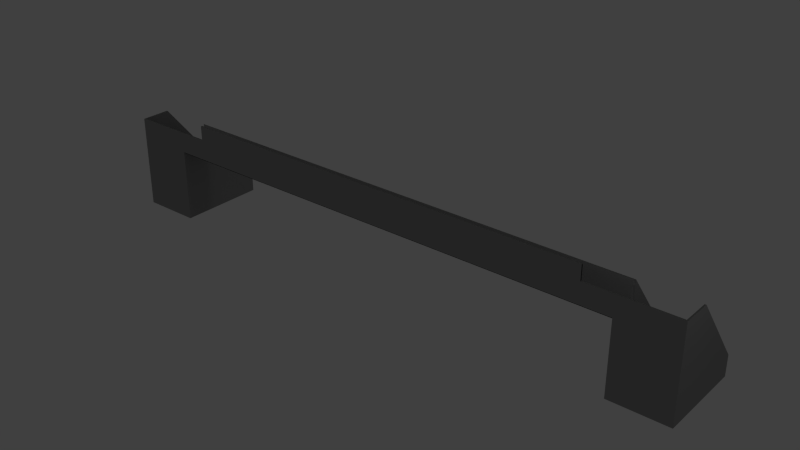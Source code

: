 # Source: NRO_Most.blend  (saved by Blender 2.75.0; exported with 4.5.12 LTS)
import bpy
from mathutils import Matrix  # noqa: F401  (used for matrix-valued properties, if any)

bpy.ops.wm.read_factory_settings(use_empty=True)
scene = bpy.context.scene
scene.name = 'Scene'

# ---- collections
col_collection_1 = bpy.data.collections.new('Collection 1'); scene.collection.children.link(col_collection_1)

# ---- materials (node trees are filled in below, after node groups)
mat_nrm_overpass = bpy.data.materials.new('NRM_overpass')
mat_nrm_overpass.alpha_threshold = 0.0
mat_nrm_overpass.use_transparent_shadow = False
mat_nrm_overpass.diffuse_color = (0.2957, 0.2957, 0.2957, 1.0)
mat_nrm_overpass.roughness = 0.5
mat_nrm_overpass_grey = bpy.data.materials.new('NRM_overpass.grey')
mat_nrm_overpass_grey.alpha_threshold = 0.0
mat_nrm_overpass_grey.use_transparent_shadow = False
mat_nrm_overpass_grey.diffuse_color = (0.04149, 0.04203, 0.04095, 1.0)
mat_nrm_overpass_grey.specular_color = (0.0, 0.0, 0.0)
mat_nrm_overpass_grey.roughness = 0.5

# ---- material node trees

# ---- world
world_world = bpy.data.worlds.new('World'); scene.world = world_world
world_world.color = (0.05088, 0.05088, 0.05088)
world_world.use_sun_shadow = False
world_world.sun_shadow_jitter_overblur = 0.0
world_world.cycles.sampling_method = 'MANUAL'
world_world.cycles.sample_map_resolution = 256

# ---- lights
light_hemi = bpy.data.lights.new('Hemi', 'SUN')
light_hemi.transmission_factor = 0.0
light_hemi.angle = 0.1993
light_hemi.energy = 1.0
light_hemi.shadow_buffer_clip_start = 0.5
light_hemi.shadow_soft_size = 0.1
light_hemi.shadow_cascade_max_distance = 1000.0
light_hemi.cycles.use_multiple_importance_sampling = False
light_lamp = bpy.data.lights.new('Lamp', 'POINT')
light_lamp.transmission_factor = 0.0
light_lamp.cutoff_distance = 30.0
light_lamp.energy = 100.0
light_lamp.shadow_buffer_clip_start = 1.001
light_lamp.shadow_soft_size = 0.1
light_lamp.shadow_maximum_resolution = 0.006
light_lamp.use_absolute_resolution = True
light_lamp.cycles.use_multiple_importance_sampling = False

# ---- meshes
me_nro_most = bpy.data.meshes.new('NRO_most')
me_nro_most.from_pydata([(-37.0, 1.9, 5.0), (-37.0, 2.0, 5.0), (-35.0, 2.0, 5.0), (-35.0, 1.9, 5.0), (-35.0, 1.9, 4.9), (-37.0, 1.9, 4.9), (-6.0, 1.9, 5.0), (-6.0, 0.1, 5.0), (-4.0, 0.1, 5.0), (-20.5, 1.9, 5.0), (-4.0, 2.0, 5.0), (-6.0, 2.0, 5.0), (-6.0, 0.0, 5.0), (-4.0, 0.0, 5.0), (-4.0, 1.9, 5.0), (-4.0, 0.1, 4.9), (-6.0, 1.9, 4.9), (-4.0, 1.9, 4.9), (-6.0, 0.1, 4.9), (-35.0, 0.0, 5.0), (-35.0, 0.1, 5.0), (-37.0, 0.0, 5.0), (-37.0, 0.1, 5.0), (-37.0, 0.1, 4.9), (-35.0, 0.1, 4.9), (-20.5, 2.0, 5.0), (-20.5, 0.0, 5.0), (-20.5, 0.1, 5.0), (-20.5, 1.9, 4.9), (-20.5, 0.1, 4.9), (-3.9, 6.0, 0.0), (-0.1, 0.2, 5.0), (-0.1, 6.0, 0.0), (-6.0, 1.8, 5.0), (-6.0, 0.2, 5.0), (-4.0, 0.2, 5.0), (-40.9, 0.1, 5.0), (-40.9, 6.0, 0.0), (-37.0, 1.8, 5.0), (-20.5, 1.8, 5.0), (-4.0, 6.0, 0.0), (0.0, 6.0, 0.0), (0.0, 0.0, 0.0), (0.0, 2.0, 5.0), (0.0, 0.0, 5.0), (-4.0, 6.0, 1.4), (0.0, 6.0, 1.4), (-4.0, 0.0, 6.4), (-4.0, 2.0, 6.4), (0.0, 2.0, 6.4), (0.0, 0.0, 6.4), (-0.1, 6.0, 1.4), (-0.1, 2.0, 6.4), (-0.1, 0.1, 6.4), (-3.9, 2.0, 6.4), (-4.0, 0.1, 6.4), (-3.9, 6.0, 1.4), (-0.1, 2.0, 5.0), (-3.9, 2.0, 5.0), (-6.0, 2.0, 6.4), (-6.0, 1.9, 6.4), (-6.0, 0.0, 6.4), (-6.0, 0.1, 6.4), (-4.0, 1.9, 6.4), (-4.0, 0.0, 0.0), (-4.0, 1.8, 5.0), (-6.0, 0.0, 7.4), (-6.0, 0.1, 7.4), (-37.0, 6.0, 0.0), (-41.0, 6.0, 0.0), (-41.0, 0.0, 0.0), (-41.0, 2.0, 5.0), (-41.0, 0.0, 5.0), (-37.0, 6.0, 1.4), (-41.0, 6.0, 1.4), (-37.0, 0.0, 6.4), (-37.0, 2.0, 6.4), (-41.0, 2.0, 6.4), (-41.0, 0.0, 6.4), (-40.9, 6.0, 1.4), (-40.9, 2.0, 6.4), (-40.9, 0.1, 6.4), (-37.1, 2.0, 6.4), (-37.0, 0.1, 6.4), (-37.1, 6.0, 0.0), (-37.1, 6.0, 1.4), (-40.9, 2.0, 5.0), (-37.1, 2.0, 5.0), (-35.0, 2.0, 6.4), (-35.0, 1.9, 6.4), (-35.0, 1.8, 5.0), (-35.0, 0.0, 6.4), (-35.0, 0.1, 6.4), (-35.0, 0.2, 5.0), (-37.0, 1.9, 6.4), (-37.0, 0.0, 0.0), (-37.0, 0.2, 5.0), (-20.5, 2.0, 6.4), (-20.5, 1.9, 6.4), (-20.5, 0.0, 6.4), (-20.5, 0.1, 6.4), (-20.5, 0.2, 5.0), (-35.0, 0.0, 7.4), (-35.0, 0.1, 7.4), (-20.5, 0.0, 7.4), (-20.5, 0.1, 7.4), (-20.5, 2.0, 6.083), (-4.0, 0.0, 6.083), (-4.0, 2.0, 6.083), (-4.0, 0.1226, 6.083), (-20.5, 0.0, 6.083), (-6.0, 0.1226, 6.083), (-20.5, 1.877, 6.083), (-37.0, 0.0, 6.083), (-20.5, 0.1226, 6.083), (-37.0, 2.253, 6.083), (-3.9, 2.253, 6.083), (-35.0, 0.1226, 6.083), (-6.0, 2.0, 6.083), (-37.0, 1.877, 6.083), (-37.0, 2.0, 6.083), (-35.0, 1.877, 6.083), (-6.0, 0.0, 6.083), (-3.9, 2.0, 6.083), (-6.0, 1.877, 6.083), (-4.0, 2.253, 6.083), (-4.0, 1.877, 6.083), (-35.0, 2.0, 6.083), (-37.0, 0.1226, 6.083), (-35.0, 0.0, 6.083), (-37.0, 2.127, 6.242), (-37.0, 2.0, 6.242), (-4.0, 2.0, 6.242), (-6.0, 2.0, 6.242), (-35.0, 2.0, 6.242), (-20.5, 2.0, 6.242)], [], [(1, 2, 3, 0), (3, 4, 5, 0), (16, 17, 15, 18), (16, 18, 29, 28), (20, 19, 21, 22), (22, 23, 24, 20), (24, 29, 27, 20), (20, 27, 26, 19), (7, 8, 13, 12), (10, 14, 6, 11), (6, 14, 17, 16), (8, 7, 18, 15), (18, 7, 27, 29), (6, 16, 28, 9), (7, 12, 26, 27), (11, 6, 9, 25), (4, 24, 23, 5), (4, 28, 29, 24), (3, 9, 28, 4), (2, 25, 9, 3), (43, 44, 42, 41), (43, 49, 50, 44), (43, 41, 46, 49), (49, 52, 53, 50), (49, 46, 51, 52), (48, 54, 116, 125), (50, 53, 55, 47), (47, 55, 62, 61), (63, 48, 59, 60), (48, 63, 54), (58, 123, 126, 65), (99, 61, 66, 104), (60, 59, 97, 98), (66, 67, 105, 104), (62, 100, 105, 67), (61, 62, 67, 66), (71, 69, 70, 72), (71, 72, 78, 77), (71, 77, 74, 69), (77, 78, 81, 80), (77, 80, 79, 74), (73, 68, 84, 85), (76, 130, 115, 73, 85, 82), (78, 75, 83, 81), (82, 85, 84, 87), (75, 91, 92, 83), (94, 89, 88, 76), (76, 82, 94), (83, 92, 117, 128), (92, 100, 114, 117), (99, 104, 102, 91), (89, 98, 97, 88), (102, 104, 105, 103), (92, 103, 105, 100), (100, 105, 104, 99), (91, 102, 103, 92), (30, 58, 57, 32), (35, 31, 57, 58), (35, 58, 65), (65, 33, 34, 35), (34, 33, 39, 101), (84, 37, 86, 87), (96, 87, 86, 36), (96, 38, 87), (38, 96, 93, 90), (93, 101, 39, 90), (45, 56, 30, 40), (52, 57, 31, 53), (54, 123, 116), (52, 51, 32, 57), (46, 41, 32, 51), (55, 109, 111, 62), (53, 31, 35, 109, 55), (65, 126, 124, 33), (62, 111, 114, 100), (33, 124, 112, 39), (80, 81, 36, 86), (80, 86, 37, 79), (74, 79, 37, 69), (81, 83, 128, 96, 36), (38, 90, 121, 119), (87, 38, 119, 94, 82), (90, 39, 112, 121), (108, 10, 58, 123), (132, 48, 125), (48, 132, 133, 59), (44, 50, 47, 107, 13), (13, 107, 122, 12), (17, 40, 64, 15), (44, 13, 64, 42), (10, 40, 17, 65), (12, 122, 110, 26), (59, 133, 135, 97), (76, 82, 87, 1, 120, 131), (1, 68, 73, 115, 120), (131, 134, 127, 120), (72, 21, 113, 75, 78), (21, 19, 129, 113), (95, 23, 96, 21), (5, 23, 95, 68), (72, 70, 95, 21), (19, 26, 110, 129), (88, 97, 135, 134), (64, 13, 35, 15), (1, 38, 5, 68), (127, 106, 25, 2), (123, 54, 63, 126), (109, 35, 34, 111), (126, 63, 60, 124), (124, 60, 98, 112), (48, 132, 108, 123, 54), (108, 10, 11, 118), (107, 47, 61, 122), (128, 117, 93, 96), (120, 127, 2, 1), (122, 61, 99, 110), (125, 116, 56, 45), (129, 110, 99, 91), (113, 129, 91, 75), (123, 58, 30, 56, 116), (111, 34, 101, 114), (119, 121, 89, 94), (121, 112, 98, 89), (10, 108, 125, 45, 40), (117, 114, 101, 93), (115, 130, 76, 131), (118, 11, 25, 106), (133, 118, 106, 135), (134, 135, 106, 127), (108, 132, 125), (120, 115, 131), (132, 108, 118, 133), (76, 88, 134, 131)])
me_nro_most.polygons.foreach_set('material_index', [1, 1, 1, 1, 1, 1, 1, 1, 1, 1, 1, 1, 1, 1, 1, 1, 1, 1, 1, 1, 0, 0, 0, 1, 1, 1, 1, 1, 1, 1, 0, 0, 1, 1, 0, 1, 0, 0, 0, 1, 1, 1, 1, 1, 0, 1, 1, 1, 0, 0, 0, 1, 1, 0, 0, 1, 1, 1, 1, 1, 1, 1, 1, 1, 1, 1, 1, 0, 0, 0, 1, 0, 0, 0, 0, 0, 0, 0, 1, 0, 0, 0, 0, 0, 1, 1, 0, 0, 0, 0, 0, 0, 1, 0, 0, 0, 0, 0, 0, 0, 0, 0, 1, 0, 0, 0, 0, 0, 0, 0, 0, 0, 0, 0, 0, 0, 1, 0, 0, 0, 0, 0, 0, 0, 0, 1, 0, 0, 0, 0, 0, 0, 1])
me_nro_most.materials.append(mat_nrm_overpass)
me_nro_most.materials.append(mat_nrm_overpass_grey)
me_nro_most.use_remesh_preserve_volume = False
me_nro_most.use_remesh_preserve_attributes = False
me_nro_most.use_mirror_vertex_groups = False
me_nro_most.update()

# ---- objects
ob_hemi = bpy.data.objects.new('Hemi', light_hemi)
ob_nro_most = bpy.data.objects.new('NRO_most', me_nro_most)
ob_lamp = bpy.data.objects.new('Lamp', light_lamp)

# ---- transforms, parenting, visibility, modifiers, constraints
ob_hemi.location = (4.076, -10.99, 12.9)
ob_hemi.lineart.crease_threshold = 0.0
ob_nro_most.location = (0.0, 0.0, 0.0)
ob_nro_most.lineart.crease_threshold = 0.0
ob_lamp.location = (4.076, 1.005, 12.9)
ob_lamp.rotation_euler = (0.6503, 0.05522, 1.866)
ob_lamp.lock_rotations_4d = False
ob_lamp.empty_display_type = 'ARROWS'
ob_lamp.color = (0.0, 0.0, 0.0, 0.0)
ob_lamp.lineart.crease_threshold = 0.0

# ---- collection membership
col_collection_1.objects.link(ob_hemi)
col_collection_1.objects.link(ob_nro_most)
col_collection_1.objects.link(ob_lamp)

# ---- scene / render settings (as saved in the file)
scene.frame_start = 1; scene.frame_end = 250; scene.frame_set(1)
scene.render.engine = 'BLENDER_EEVEE_NEXT'
scene.render.resolution_percentage = 50
scene.render.dither_intensity = 0.0
scene.cycles.use_denoising = False
scene.cycles.samples = 10
scene.cycles.sampling_pattern = 'TABULATED_SOBOL'
scene.cycles.light_sampling_threshold = 0.0
scene.cycles.use_adaptive_sampling = False
scene.cycles.use_light_tree = False
scene.cycles.blur_glossy = 0.0
scene.cycles.pixel_filter_type = 'GAUSSIAN'
scene.cycles.sample_clamp_indirect = 0.0
scene.view_settings.view_transform = 'Standard'
bpy.context.view_layer.update()

# ---- added for rendering (the .blend has no active camera): camera
cam_auto = bpy.data.cameras.new('AutoCamera')
cam_auto.lens = 50.0
cam_auto.sensor_width = 36.0
cam_auto.clip_end = 1000.0
ob_auto_camera = bpy.data.objects.new('AutoCamera', cam_auto)
scene.collection.objects.link(ob_auto_camera)
ob_auto_camera.location = (18.4448, -43.7338, 34.8558)
ob_auto_camera.rotation_euler = (1.09748, -7.21219e-08, 0.694738)
scene.camera = ob_auto_camera
bpy.context.view_layer.update()
